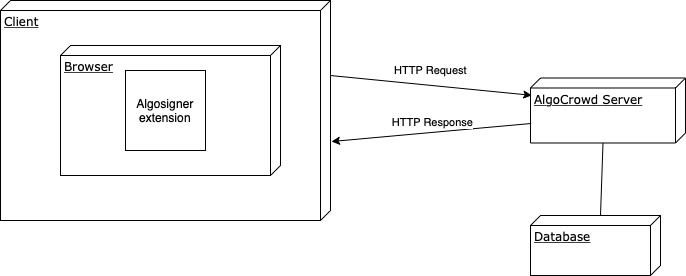

The diagram above was exported from draw.io. Its source (the exported page's mxGraphModel, read from the mxfile embedded in the PNG):
<mxGraphModel dx="1298" dy="738" grid="1" gridSize="10" guides="1" tooltips="1" connect="1" arrows="1" fold="1" page="1" pageScale="1" pageWidth="1100" pageHeight="850" background="none" math="0" shadow="0">
  <root>
    <mxCell id="0" />
    <mxCell id="1" parent="0" />
    <mxCell id="39150e848f15840c-1" value="Client" style="verticalAlign=top;align=left;spacingTop=8;spacingLeft=2;spacingRight=12;shape=cube;size=10;direction=south;fontStyle=4;html=1;rounded=0;shadow=0;comic=0;labelBackgroundColor=none;strokeWidth=1;fontFamily=Verdana;fontSize=12" parent="1" vertex="1">
      <mxGeometry x="20" y="150" width="330" height="220" as="geometry" />
    </mxCell>
    <mxCell id="39150e848f15840c-2" value="Database" style="verticalAlign=top;align=left;spacingTop=8;spacingLeft=2;spacingRight=12;shape=cube;size=10;direction=south;fontStyle=4;html=1;rounded=0;shadow=0;comic=0;labelBackgroundColor=none;strokeWidth=1;fontFamily=Verdana;fontSize=12" parent="1" vertex="1">
      <mxGeometry x="550" y="365" width="130" height="60" as="geometry" />
    </mxCell>
    <mxCell id="39150e848f15840c-3" value="AlgoCrowd Server" style="verticalAlign=top;align=left;spacingTop=8;spacingLeft=2;spacingRight=12;shape=cube;size=10;direction=south;fontStyle=4;html=1;rounded=0;shadow=0;comic=0;labelBackgroundColor=none;strokeWidth=1;fontFamily=Verdana;fontSize=12" parent="1" vertex="1">
      <mxGeometry x="550" y="227.5" width="155" height="65" as="geometry" />
    </mxCell>
    <mxCell id="6W6RAlnwSN35GTggjf3f-3" value="Browser" style="verticalAlign=top;align=left;spacingTop=8;spacingLeft=2;spacingRight=12;shape=cube;size=10;direction=south;fontStyle=4;html=1;rounded=0;shadow=0;comic=0;labelBackgroundColor=none;strokeWidth=1;fontFamily=Verdana;fontSize=12" vertex="1" parent="1">
      <mxGeometry x="80" y="195" width="220" height="130" as="geometry" />
    </mxCell>
    <mxCell id="6W6RAlnwSN35GTggjf3f-5" value="Algosigner&lt;br&gt;extension" style="whiteSpace=wrap;html=1;aspect=fixed;" vertex="1" parent="1">
      <mxGeometry x="145" y="220" width="80" height="80" as="geometry" />
    </mxCell>
    <mxCell id="6W6RAlnwSN35GTggjf3f-6" value="" style="endArrow=classic;html=1;rounded=0;exitX=0.341;exitY=0;exitDx=0;exitDy=0;exitPerimeter=0;entryX=0.267;entryY=0.992;entryDx=0;entryDy=0;entryPerimeter=0;" edge="1" parent="1" source="39150e848f15840c-1" target="39150e848f15840c-3">
      <mxGeometry width="50" height="50" relative="1" as="geometry">
        <mxPoint x="520" y="400" as="sourcePoint" />
        <mxPoint x="570" y="350" as="targetPoint" />
      </mxGeometry>
    </mxCell>
    <mxCell id="6W6RAlnwSN35GTggjf3f-8" value="HTTP Request" style="edgeLabel;html=1;align=center;verticalAlign=middle;resizable=0;points=[];" vertex="1" connectable="0" parent="6W6RAlnwSN35GTggjf3f-6">
      <mxGeometry x="-0.0104" y="2" relative="1" as="geometry">
        <mxPoint y="-13" as="offset" />
      </mxGeometry>
    </mxCell>
    <mxCell id="6W6RAlnwSN35GTggjf3f-7" value="" style="endArrow=classic;html=1;rounded=0;entryX=0.641;entryY=-0.003;entryDx=0;entryDy=0;entryPerimeter=0;exitX=0.7;exitY=0.996;exitDx=0;exitDy=0;exitPerimeter=0;" edge="1" parent="1" source="39150e848f15840c-3" target="39150e848f15840c-1">
      <mxGeometry width="50" height="50" relative="1" as="geometry">
        <mxPoint x="520" y="400" as="sourcePoint" />
        <mxPoint x="570" y="350" as="targetPoint" />
      </mxGeometry>
    </mxCell>
    <mxCell id="6W6RAlnwSN35GTggjf3f-9" value="HTTP Response" style="edgeLabel;html=1;align=center;verticalAlign=middle;resizable=0;points=[];" vertex="1" connectable="0" parent="6W6RAlnwSN35GTggjf3f-7">
      <mxGeometry x="-0.0303" y="3" relative="1" as="geometry">
        <mxPoint x="-3" y="-13" as="offset" />
      </mxGeometry>
    </mxCell>
    <mxCell id="6W6RAlnwSN35GTggjf3f-11" value="" style="endArrow=none;html=1;rounded=0;entryX=0;entryY=0;entryDx=65;entryDy=82.5;entryPerimeter=0;exitX=0;exitY=0;exitDx=0;exitDy=60;exitPerimeter=0;" edge="1" parent="1" source="39150e848f15840c-2" target="39150e848f15840c-3">
      <mxGeometry width="50" height="50" relative="1" as="geometry">
        <mxPoint x="520" y="400" as="sourcePoint" />
        <mxPoint x="570" y="350" as="targetPoint" />
      </mxGeometry>
    </mxCell>
  </root>
</mxGraphModel>